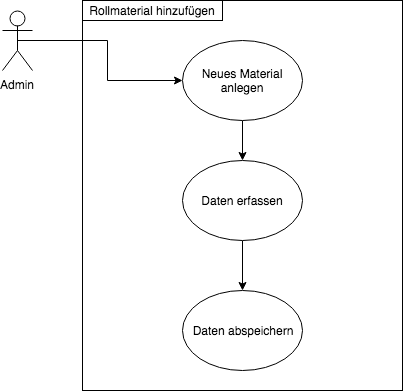

The diagram above was exported from draw.io. Its source (the exported page's mxGraphModel, read from the mxfile embedded in the PNG):
<mxGraphModel dx="823" dy="466" grid="1" gridSize="10" guides="1" tooltips="1" connect="1" arrows="1" fold="1" page="1" pageScale="1" pageWidth="827" pageHeight="1169" math="0" shadow="0">
  <root>
    <mxCell id="0" />
    <mxCell id="1" parent="0" />
    <mxCell id="6ZsuNT_UiJpybfjPPMGX-2" value="" style="whiteSpace=wrap;html=1;aspect=notfixed;imageAspect=0;" vertex="1" parent="1">
      <mxGeometry x="120" y="40" width="320" height="390" as="geometry" />
    </mxCell>
    <mxCell id="6ZsuNT_UiJpybfjPPMGX-8" style="edgeStyle=orthogonalEdgeStyle;rounded=0;orthogonalLoop=1;jettySize=auto;html=1;exitX=0.5;exitY=0.5;exitDx=0;exitDy=0;exitPerimeter=0;entryX=0;entryY=0.5;entryDx=0;entryDy=0;" edge="1" parent="1" source="6ZsuNT_UiJpybfjPPMGX-1" target="6ZsuNT_UiJpybfjPPMGX-4">
      <mxGeometry relative="1" as="geometry" />
    </mxCell>
    <mxCell id="6ZsuNT_UiJpybfjPPMGX-1" value="Admin&lt;br&gt;" style="shape=umlActor;verticalLabelPosition=bottom;labelBackgroundColor=#ffffff;verticalAlign=top;html=1;outlineConnect=0;" vertex="1" parent="1">
      <mxGeometry x="40" y="50" width="30" height="60" as="geometry" />
    </mxCell>
    <mxCell id="6ZsuNT_UiJpybfjPPMGX-3" value="Rollmaterial hinzufügen&lt;br&gt;" style="text;html=1;strokeColor=#000000;fillColor=none;align=center;verticalAlign=middle;whiteSpace=wrap;rounded=0;" vertex="1" parent="1">
      <mxGeometry x="120" y="40" width="140" height="20" as="geometry" />
    </mxCell>
    <mxCell id="6ZsuNT_UiJpybfjPPMGX-9" style="edgeStyle=orthogonalEdgeStyle;rounded=0;orthogonalLoop=1;jettySize=auto;html=1;exitX=0.5;exitY=1;exitDx=0;exitDy=0;entryX=0.5;entryY=0;entryDx=0;entryDy=0;" edge="1" parent="1" source="6ZsuNT_UiJpybfjPPMGX-4" target="6ZsuNT_UiJpybfjPPMGX-5">
      <mxGeometry relative="1" as="geometry" />
    </mxCell>
    <mxCell id="6ZsuNT_UiJpybfjPPMGX-4" value="Neues Material anlegen" style="ellipse;whiteSpace=wrap;html=1;strokeColor=#000000;" vertex="1" parent="1">
      <mxGeometry x="220" y="80" width="120" height="80" as="geometry" />
    </mxCell>
    <mxCell id="6ZsuNT_UiJpybfjPPMGX-10" style="edgeStyle=orthogonalEdgeStyle;rounded=0;orthogonalLoop=1;jettySize=auto;html=1;exitX=0.5;exitY=1;exitDx=0;exitDy=0;entryX=0.5;entryY=0;entryDx=0;entryDy=0;" edge="1" parent="1" source="6ZsuNT_UiJpybfjPPMGX-5" target="6ZsuNT_UiJpybfjPPMGX-6">
      <mxGeometry relative="1" as="geometry" />
    </mxCell>
    <mxCell id="6ZsuNT_UiJpybfjPPMGX-5" value="Daten erfassen" style="ellipse;whiteSpace=wrap;html=1;strokeColor=#000000;" vertex="1" parent="1">
      <mxGeometry x="220" y="200" width="120" height="80" as="geometry" />
    </mxCell>
    <mxCell id="6ZsuNT_UiJpybfjPPMGX-6" value="Daten abspeichern&lt;br&gt;" style="ellipse;whiteSpace=wrap;html=1;strokeColor=#000000;" vertex="1" parent="1">
      <mxGeometry x="220" y="330" width="120" height="80" as="geometry" />
    </mxCell>
  </root>
</mxGraphModel>